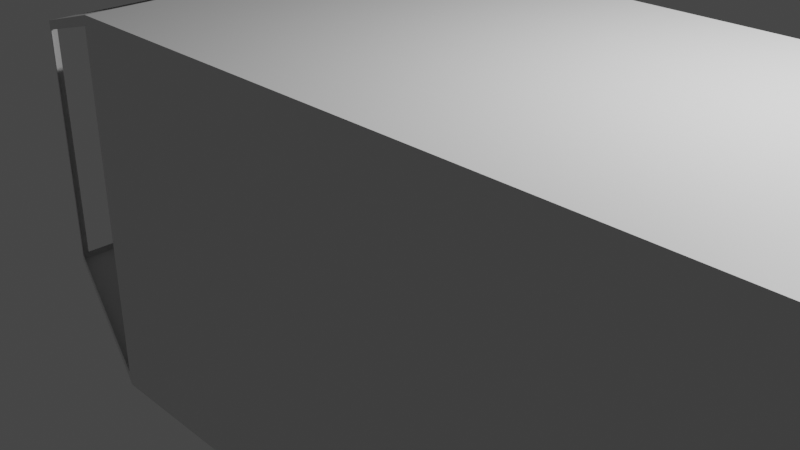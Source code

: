 # Source: cockpit.blend  (saved by Blender 3.6.13; exported with 4.5.12 LTS)
import bpy
from mathutils import Matrix  # noqa: F401  (used for matrix-valued properties, if any)

bpy.ops.wm.read_factory_settings(use_empty=True)
scene = bpy.context.scene
scene.name = 'Scene'

# ---- collections
col_collection = bpy.data.collections.new('Collection'); scene.collection.children.link(col_collection)

# ---- materials (node trees are filled in below, after node groups)
mat_material = bpy.data.materials.new('Material')
mat_material.alpha_threshold = 0.0
mat_material.use_transparent_shadow = False
mat_material.roughness = 0.5
mat_material.line_color = (0.0, 0.0, 0.0, 1.0)

# ---- material node trees
mat_material.use_nodes = True; mat_material.node_tree.nodes.clear()
_N = mat_material.node_tree.nodes; _L = mat_material.node_tree.links
n0 = _N.new('ShaderNodeOutputMaterial'); n0.name = 'Material Output'; n0.location = (300, 300)
n1 = _N.new('ShaderNodeBsdfPrincipled'); n1.name = 'Principled BSDF'; n1.location = (10, 300)
n1.distribution = 'GGX'
n1.subsurface_method = 'RANDOM_WALK_SKIN'
n1.inputs[3].default_value = 1.45
n1.inputs[27].default_value = (0.0, 0.0, 0.0, 1.0)
n1.inputs[28].default_value = 1.0
_L.new(n1.outputs[0], n0.inputs[0])
n0.is_active_output = True

# ---- world
world_world = bpy.data.worlds.new('World'); scene.world = world_world
world_world.use_nodes = True; world_world.node_tree.nodes.clear()
_N = world_world.node_tree.nodes; _L = world_world.node_tree.links
n0 = _N.new('ShaderNodeOutputWorld'); n0.name = 'World Output'; n0.location = (300, 300)
n1 = _N.new('ShaderNodeBackground'); n1.name = 'Background'; n1.location = (10, 300)
n1.inputs[0].default_value = (0.05088, 0.05088, 0.05088, 1.0)
_L.new(n1.outputs[0], n0.inputs[0])
n0.is_active_output = True
world_world.color = (0.05088, 0.05088, 0.05088)
world_world.use_sun_shadow = False
world_world.sun_shadow_jitter_overblur = 0.0

# ---- cameras
cam_camera = bpy.data.cameras.new('Camera')
cam_camera.clip_end = 100.0
cam_camera.ortho_scale = 7.314

# ---- lights
light_light = bpy.data.lights.new('Light', 'POINT')
light_light.transmission_factor = 0.0
light_light.energy = 1000.0
light_light.shadow_soft_size = 0.1
light_light.shadow_maximum_resolution = 0.006
light_light.use_absolute_resolution = True

# ---- meshes
me_cube = bpy.data.meshes.new('Cube')
me_cube.from_pydata([(1.0, 1.0, 1.0), (1.0, 1.0, -1.0), (1.0, -1.0, 1.0), (1.0, -1.0, -1.0), (-1.0, 1.0, 1.0), (-1.0, 1.0, -1.0), (-1.0, -1.0, 1.0), (-1.0, -1.0, -1.0), (-1.949, 0.7218, -0.7218), (-1.949, -0.7218, -0.7218), (-1.949, -0.7218, 0.7218), (-1.949, 0.7218, 0.7218), (-1.949, 0.6828, -0.6828), (-1.949, -0.6828, -0.6828), (-1.949, -0.6828, 0.6828), (-1.949, 0.6828, 0.6828), (-1.05, 0.9854, 0.8948), (-1.05, 0.9854, -0.8948), (-1.899, 0.7365, 0.6459), (-1.899, 0.7365, -0.6459), (-1.05, 0.9854, 0.8948), (-1.05, 0.9854, -0.8948), (-1.899, 0.7365, 0.6459), (-1.899, 0.7365, -0.6459), (-1.028, -0.9917, -0.9405), (-1.028, -0.9917, 0.9405), (-1.921, -0.7301, -0.6789), (-1.921, -0.7301, 0.6789), (-1.077, -0.8373, 0.9774), (-1.077, 0.8373, 0.9774), (-1.872, -0.6044, 0.7445), (-1.872, 0.6044, 0.7445), (3.158, 1.0, 1.0), (3.158, 1.0, -1.0), (3.158, -1.0, 1.0), (3.158, -1.0, -1.0)], [], [(0, 4, 6, 2), (3, 2, 6, 7), (5, 7, 9, 8), (5, 1, 3, 7), (2, 3, 35, 34), (5, 4, 0, 1), (10, 11, 15, 14), (10, 6, 28, 30), (5, 8, 19, 17), (6, 10, 27, 25), (17, 19, 23, 21), (9, 10, 14, 13), (11, 8, 12, 15), (8, 9, 13, 12), (11, 4, 16, 18), (4, 5, 17, 16), (8, 11, 18, 19), (33, 32, 34, 35), (16, 17, 21, 20), (18, 16, 20, 22), (19, 18, 22, 23), (10, 9, 26, 27), (9, 7, 24, 26), (7, 6, 25, 24), (11, 10, 30, 31), (6, 4, 29, 28), (4, 11, 31, 29), (1, 0, 32, 33), (3, 1, 33, 35), (0, 2, 34, 32)])
_uv = me_cube.uv_layers.new(name='UVMap')
_uv.uv.foreach_set('vector', [0.625, 0.5, 0.875, 0.5, 0.875, 0.75, 0.625, 0.75, 0.375, 0.75, 0.625, 0.75, 0.625, 1.0, 0.375, 1.0, 0.125, 0.5, 0.125, 0.75, 0.125, 0.75, 0.125, 0.5, 0.125, 0.5, 0.375, 0.5, 0.375, 0.75, 0.125, 0.75, 0.625, 0.75, 0.375, 0.75, 0.375, 0.75, 0.625, 0.75, 0.375, 0.25, 0.625, 0.25, 0.625, 0.5, 0.375, 0.5, 0.875, 0.75, 0.875, 0.5, 0.875, 0.5, 0.875, 0.75, 0.875, 0.75, 0.875, 0.75, 0.875, 0.75, 0.875, 0.75, 0.125, 0.5, 0.125, 0.5, 0.125, 0.5, 0.125, 0.5, 0.875, 0.75, 0.875, 0.75, 0.875, 0.75, 0.875, 0.75, 0.125, 0.5, 0.125, 0.5, 0.125, 0.5, 0.125, 0.5, 0.375, 1.0, 0.625, 1.0, 0.625, 1.0, 0.375, 1.0, 0.625, 0.25, 0.375, 0.25, 0.375, 0.25, 0.625, 0.25, 0.125, 0.5, 0.125, 0.75, 0.125, 0.75, 0.125, 0.5, 0.875, 0.5, 0.875, 0.5, 0.875, 0.5, 0.875, 0.5, 0.625, 0.25, 0.375, 0.25, 0.375, 0.25, 0.625, 0.25, 0.375, 0.25, 0.625, 0.25, 0.625, 0.25, 0.375, 0.25, 0.375, 0.5, 0.625, 0.5, 0.625, 0.75, 0.375, 0.75, 0.625, 0.25, 0.375, 0.25, 0.375, 0.25, 0.625, 0.25, 0.875, 0.5, 0.875, 0.5, 0.875, 0.5, 0.875, 0.5, 0.375, 0.25, 0.625, 0.25, 0.625, 0.25, 0.375, 0.25, 0.625, 1.0, 0.375, 1.0, 0.375, 1.0, 0.625, 1.0, 0.125, 0.75, 0.125, 0.75, 0.125, 0.75, 0.125, 0.75, 0.375, 1.0, 0.625, 1.0, 0.625, 1.0, 0.375, 1.0, 0.875, 0.5, 0.875, 0.75, 0.875, 0.75, 0.875, 0.5, 0.875, 0.75, 0.875, 0.5, 0.875, 0.5, 0.875, 0.75, 0.875, 0.5, 0.875, 0.5, 0.875, 0.5, 0.875, 0.5, 0.375, 0.5, 0.625, 0.5, 0.625, 0.5, 0.375, 0.5, 0.375, 0.75, 0.375, 0.5, 0.375, 0.5, 0.375, 0.75, 0.625, 0.5, 0.625, 0.75, 0.625, 0.75, 0.625, 0.5])
me_cube.materials.append(mat_material)
me_cube.use_mirror_vertex_groups = False
me_cube.update()

# ---- objects
ob_cube = bpy.data.objects.new('Cube', me_cube)
ob_light = bpy.data.objects.new('Light', light_light)
ob_camera = bpy.data.objects.new('Camera', cam_camera)

# ---- transforms, parenting, visibility, modifiers, constraints
ob_cube.location = (0.0, 0.0, 0.0)
ob_cube.scale = (2.083, 2.083, 2.083)
ob_cube.lock_rotations_4d = False
ob_cube.empty_display_type = 'ARROWS'
ob_cube.lineart.crease_threshold = 0.0
ob_light.location = (4.076, 1.005, 5.904)
ob_light.rotation_euler = (0.6503, 0.05522, 1.866)
ob_light.lock_rotations_4d = False
ob_light.empty_display_type = 'ARROWS'
ob_light.color = (0.0, 0.0, 0.0, 0.0)
ob_light.lineart.crease_threshold = 0.0
ob_camera.location = (7.359, -6.926, 4.958)
ob_camera.rotation_euler = (1.109, 0.0, 0.8149)
ob_camera.lock_rotations_4d = False
ob_camera.empty_display_type = 'ARROWS'
ob_camera.color = (0.0, 0.0, 0.0, 0.0)
ob_camera.display_type = 'WIRE'
ob_camera.lineart.crease_threshold = 0.0

# ---- collection membership
col_collection.objects.link(ob_cube)
col_collection.objects.link(ob_light)
col_collection.objects.link(ob_camera)

# ---- scene / render settings (as saved in the file)
scene.camera = ob_camera
scene.frame_start = 1; scene.frame_end = 250; scene.frame_set(1)
scene.render.engine = 'BLENDER_EEVEE_NEXT'
scene.cycles.sampling_pattern = 'TABULATED_SOBOL'
scene.view_settings.view_transform = 'Filmic'
bpy.context.view_layer.update()
